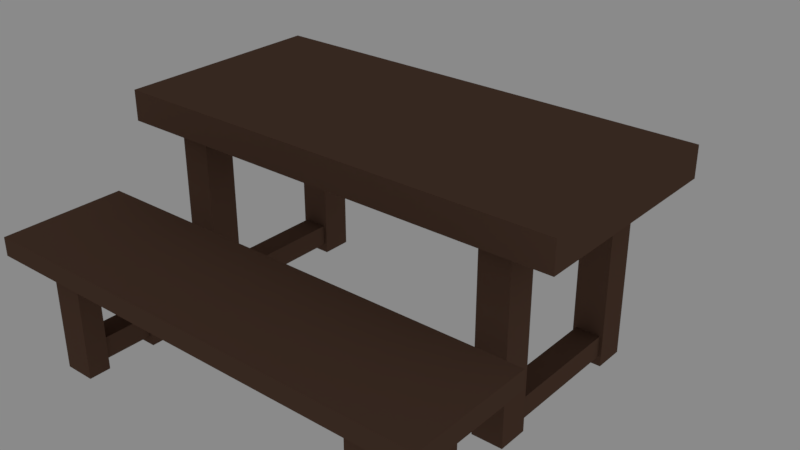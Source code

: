 # Source: table.blend  (saved by Blender 2.78.0; exported with 4.5.12 LTS)
import bpy
from mathutils import Matrix  # noqa: F401  (used for matrix-valued properties, if any)

bpy.ops.wm.read_factory_settings(use_empty=True)
scene = bpy.context.scene
scene.name = 'Scene'

# ---- collections
col_collection_1 = bpy.data.collections.new('Collection 1'); scene.collection.children.link(col_collection_1)
col_collection_2 = bpy.data.collections.new('Collection 2'); scene.collection.children.link(col_collection_2)
col_collection_2.hide_render = True
col_collection_2.hide_viewport = True
col_collection_3 = bpy.data.collections.new('Collection 3'); scene.collection.children.link(col_collection_3)
col_collection_3.hide_render = True
col_collection_3.hide_viewport = True

# ---- materials (node trees are filled in below, after node groups)
mat_wood_1 = bpy.data.materials.new('wood_1')
mat_wood_1.alpha_threshold = 0.0
mat_wood_1.diffuse_color = (0.147, 0.08228, 0.05613, 1.0)
mat_wood_1.roughness = 0.5

# ---- material node trees
mat_wood_1.use_nodes = True; mat_wood_1.node_tree.nodes.clear()
_N = mat_wood_1.node_tree.nodes; _L = mat_wood_1.node_tree.links
n0 = _N.new('ShaderNodeOutputMaterial'); n0.name = 'Material Output'; n0.location = (300, 300)
n1 = _N.new('ShaderNodeBsdfDiffuse'); n1.name = 'Diffuse BSDF'; n1.location = (10, 300)
n1.inputs[0].default_value = (0.147, 0.08228, 0.05613, 1.0)
_L.new(n1.outputs[0], n0.inputs[0])
n0.is_active_output = True

# ---- world
world_world = bpy.data.worlds.new('World'); scene.world = world_world
world_world.use_nodes = True; world_world.node_tree.nodes.clear()
_N = world_world.node_tree.nodes; _L = world_world.node_tree.links
n0 = _N.new('ShaderNodeOutputWorld'); n0.name = 'World Output'; n0.location = (300, 300)
n1 = _N.new('ShaderNodeBackground'); n1.name = 'Background'; n1.location = (10, 300)
n1.inputs[0].default_value = (0.05088, 0.05088, 0.05088, 1.0)
n1.inputs[1].default_value = 5.0
_L.new(n1.outputs[0], n0.inputs[0])
n0.is_active_output = True
world_world.color = (0.05088, 0.05088, 0.05088)
world_world.use_sun_shadow = False
world_world.sun_shadow_jitter_overblur = 0.0
world_world.cycles.sampling_method = 'MANUAL'

# ---- meshes
me_cube_000 = bpy.data.meshes.new('Cube.000')
me_cube_000.from_pydata([(-0.75, -0.05, 0.34), (-0.75, -0.05, 0.4), (-0.75, 0.35, 0.34), (-0.75, 0.35, 0.4), (0.75, -0.05, 0.34), (0.75, -0.05, 0.4), (0.75, 0.35, 0.34), (0.75, 0.35, 0.4), (-0.6, 0.0, 0.0), (-0.6, 0.07, 0.0), (-0.6, 0.3, 0.0), (-0.5, 0.0, 0.0), (-0.5, 0.07, 0.0), (-0.6, 0.23, 7.451e-09), (-0.6, 0.23, 0.34), (-0.6, 0.3, 0.34), (-0.5, 0.23, 7.451e-09), (-0.5, 0.23, 0.34), (-0.5, 0.3, 0.0), (-0.5, 0.3, 0.34), (-0.6, 0.0, 0.34), (-0.6, 0.07, 0.34), (-0.5, 0.0, 0.34), (-0.5, 0.07, 0.34), (-0.59, 0.23, 0.03), (-0.59, 0.23, 0.1), (-0.51, 0.23, 0.03), (-0.51, 0.23, 0.1), (-0.59, 0.07, 0.03), (-0.59, 0.07, 0.1), (-0.51, 0.07, 0.03), (-0.51, 0.07, 0.1), (0.5, 0.0, 0.0), (0.5, 0.07, 0.0), (0.6, 0.0, 0.0), (0.6, 0.07, 0.0), (0.5, 0.0, 0.34), (0.5, 0.07, 0.34), (0.6, 0.0, 0.34), (0.6, 0.07, 0.34), (0.51, 0.23, 0.03), (0.51, 0.23, 0.1), (0.59, 0.23, 0.03), (0.59, 0.23, 0.1), (0.51, 0.07, 0.03), (0.51, 0.07, 0.1), (0.59, 0.07, 0.03), (0.59, 0.07, 0.1), (0.5, 0.3, 0.0), (0.5, 0.23, 7.451e-09), (0.5, 0.23, 0.34), (0.5, 0.3, 0.34), (0.6, 0.23, 7.451e-09), (0.6, 0.23, 0.34), (0.6, 0.3, 0.0), (0.6, 0.3, 0.34)], [], [(0, 1, 3, 2), (2, 3, 7, 6), (6, 7, 5, 4), (4, 5, 1, 0), (2, 6, 4, 0), (7, 3, 1, 5), (26, 27, 31, 30), (11, 12, 23, 22), (8, 9, 12, 11), (13, 14, 15, 10), (10, 15, 19, 18), (18, 19, 17, 16), (16, 17, 14, 13), (9, 8, 20, 21), (8, 11, 22, 20), (12, 9, 21, 23), (18, 16, 13, 10), (25, 24, 28, 29), (24, 26, 30, 28), (27, 25, 29, 31), (42, 43, 47, 46), (34, 35, 39, 38), (32, 33, 35, 34), (33, 32, 36, 37), (32, 34, 38, 36), (35, 33, 37, 39), (41, 40, 44, 45), (40, 42, 46, 44), (43, 41, 45, 47), (49, 50, 51, 48), (48, 51, 55, 54), (54, 55, 53, 52), (52, 53, 50, 49), (54, 52, 49, 48)])
me_cube_000.materials.append(mat_wood_1)
me_cube_000.use_remesh_preserve_volume = False
me_cube_000.use_remesh_preserve_attributes = False
me_cube_000.use_mirror_vertex_groups = False
me_cube_000.update()
me_cube_001 = bpy.data.meshes.new('Cube.001')
me_cube_001.from_pydata([(-0.75, -0.35, 0.6), (-0.75, -0.35, 0.7), (-0.75, 0.35, 0.6), (-0.75, 0.35, 0.7), (0.75, -0.35, 0.6), (0.75, -0.35, 0.7), (0.75, 0.35, 0.6), (0.75, 0.35, 0.7), (-0.5251, -0.2299, 0.55), (-0.5652, -0.27, 0.6), (-0.5251, 0.2299, 0.55), (-0.5652, 0.27, 0.6), (0.5351, -0.2299, 0.55), (0.5753, -0.27, 0.6), (0.5351, 0.2299, 0.55), (0.5753, 0.27, 0.6), (-0.5652, 0.27, 0.55), (-0.5652, -0.27, 0.55), (0.5753, 0.27, 0.55), (0.5753, -0.27, 0.55), (-0.5251, 0.2299, 0.6), (-0.5251, -0.2299, 0.6), (0.5351, 0.2299, 0.6), (0.5351, -0.2299, 0.6), (-0.6, -0.3, 0.0), (-0.6, -0.2, 0.0), (-0.6, 0.3, 0.0), (-0.5, -0.3, 0.0), (-0.5, -0.2, 0.0), (-0.6, 0.2, 7.451e-09), (-0.6, 0.2, 0.6), (-0.6, 0.3, 0.6), (-0.5, 0.2, 7.451e-09), (-0.5, 0.2, 0.6), (-0.5, 0.3, 0.0), (-0.5, 0.3, 0.6), (-0.6, -0.3, 0.6), (-0.6, -0.2, 0.6), (-0.5, -0.3, 0.6), (-0.5, -0.2, 0.6), (-0.59, 0.2, 0.03), (-0.59, 0.2, 0.1), (-0.51, 0.2, 0.03), (-0.51, 0.2, 0.1), (-0.59, -0.2, 0.03), (-0.59, -0.2, 0.1), (-0.51, -0.2, 0.03), (-0.51, -0.2, 0.1), (0.5, -0.3, 0.0), (0.5, -0.2, 0.0), (0.6, -0.3, 0.0), (0.6, -0.2, 0.0), (0.5, -0.3, 0.6), (0.5, -0.2, 0.6), (0.6, -0.3, 0.6), (0.6, -0.2, 0.6), (0.51, 0.2, 0.03), (0.51, 0.2, 0.1), (0.59, 0.2, 0.03), (0.59, 0.2, 0.1), (0.51, -0.2, 0.03), (0.51, -0.2, 0.1), (0.59, -0.2, 0.03), (0.59, -0.2, 0.1), (0.5, 0.3, 0.0), (0.5, 0.2, 7.451e-09), (0.5, 0.2, 0.6), (0.5, 0.3, 0.6), (0.6, 0.2, 7.451e-09), (0.6, 0.2, 0.6), (0.6, 0.3, 0.0), (0.6, 0.3, 0.6)], [], [(0, 1, 3, 2), (2, 3, 7, 6), (6, 7, 5, 4), (4, 5, 1, 0), (2, 6, 4, 0), (7, 3, 1, 5), (17, 9, 11, 16), (16, 11, 15, 18), (18, 15, 13, 19), (19, 13, 9, 17), (14, 12, 23, 22), (10, 8, 17, 16), (14, 10, 16, 18), (12, 14, 18, 19), (8, 12, 19, 17), (8, 10, 20, 21), (12, 8, 21, 23), (10, 14, 22, 20), (42, 43, 47, 46), (27, 28, 39, 38), (24, 25, 28, 27), (29, 30, 31, 26), (26, 31, 35, 34), (34, 35, 33, 32), (32, 33, 30, 29), (25, 24, 36, 37), (24, 27, 38, 36), (28, 25, 37, 39), (34, 32, 29, 26), (41, 40, 44, 45), (40, 42, 46, 44), (43, 41, 45, 47), (58, 59, 63, 62), (50, 51, 55, 54), (48, 49, 51, 50), (49, 48, 52, 53), (48, 50, 54, 52), (51, 49, 53, 55), (57, 56, 60, 61), (56, 58, 62, 60), (59, 57, 61, 63), (65, 66, 67, 64), (64, 67, 71, 70), (70, 71, 69, 68), (68, 69, 66, 65), (70, 68, 65, 64)])
me_cube_001.materials.append(mat_wood_1)
me_cube_001.use_remesh_preserve_volume = False
me_cube_001.use_remesh_preserve_attributes = False
me_cube_001.use_mirror_vertex_groups = False
me_cube_001.update()
me_cylinder = bpy.data.meshes.new('Cylinder')
me_cylinder.from_pydata([(1.192e-08, 0.6, 0.7), (0.3527, 0.4854, 0.7), (0.5706, 0.1854, 0.7), (0.5706, -0.1854, 0.63), (0.5706, -0.1854, 0.7), (0.3527, -0.4854, 0.63), (0.3527, -0.4854, 0.7), (-4.053e-08, -0.6, 0.7), (-0.3527, -0.4854, 0.63), (-0.3527, -0.4854, 0.7), (-0.5706, -0.1854, 0.63), (-0.5706, -0.1854, 0.7), (-0.5706, 0.1854, 0.63), (-0.5706, 0.1854, 0.7), (-0.3527, 0.4854, 0.7), (1.192e-08, 0.6, 0.63), (0.3527, 0.4854, 0.63), (-4.053e-08, -0.6, 0.63), (0.5706, 0.1854, 0.63), (-0.3527, 0.4854, 0.63), (0.4565, -0.1483, 0.63), (0.2821, -0.3883, 0.63), (-0.2821, -0.3883, 0.63), (-0.4565, -0.1483, 0.63), (-0.4565, 0.1483, 0.63), (1.132e-08, 0.48, 0.63), (0.2821, 0.3883, 0.63), (-3.064e-08, -0.48, 0.63), (0.4565, 0.1483, 0.63), (-0.2821, 0.3883, 0.63), (0.226, -0.311, 0.57), (0.3656, -0.1188, 0.57), (-0.3656, -0.1188, 0.57), (-0.226, -0.311, 0.57), (-0.3656, 0.1188, 0.57), (0.226, 0.311, 0.57), (8.44e-10, 0.3844, 0.57), (-0.2821, 0.3883, 0.57), (0.4565, 0.1483, 0.57), (-2.615e-08, -0.3844, 0.57), (0.2821, -0.3883, 0.57), (0.4565, -0.1483, 0.57), (-0.4565, -0.1483, 0.57), (-0.2821, -0.3883, 0.57), (-0.4565, 0.1483, 0.57), (0.2821, 0.3883, 0.57), (1.132e-08, 0.48, 0.57), (0.3656, 0.1188, 0.57), (-3.064e-08, -0.48, 0.57), (-0.226, 0.311, 0.57), (0.226, -0.311, 0.63), (0.3656, -0.1188, 0.63), (-0.3656, -0.1188, 0.63), (-0.226, -0.311, 0.63), (-0.3656, 0.1188, 0.63), (0.226, 0.311, 0.63), (8.44e-10, 0.3844, 0.63), (-2.615e-08, -0.3844, 0.63), (0.3656, 0.1188, 0.63), (-0.226, 0.311, 0.63), (-0.4578, -0.006268, 0.0), (-0.4578, -0.006268, 0.57), (-0.4136, 0.05283, 0.0), (-0.4136, 0.05283, 0.57), (-0.4016, -0.05283, 0.0), (-0.4016, -0.05283, 0.57), (-0.3574, 0.006268, 0.0), (-0.3574, 0.006268, 0.57), (-0.05057, 0.427, 0.0), (-0.05057, 0.427, 0.57), (-0.001457, 0.4817, 0.0), (-0.001457, 0.4817, 0.57), (0.001457, 0.3754, 0.0), (0.001457, 0.3754, 0.57), (0.05057, 0.4301, 0.0), (0.05057, 0.4301, 0.57), (-0.04884, -0.4395, 0.0), (-0.04884, -0.4395, 0.57), (-0.01321, -0.3743, 0.0), (-0.01321, -0.3743, 0.57), (0.01321, -0.477, 0.0), (0.01321, -0.477, 0.57), (0.04884, -0.4117, 0.0), (0.04884, -0.4117, 0.57), (0.3572, 0.005173, 0.0), (0.3572, 0.005173, 0.57), (0.4125, 0.05294, 0.0), (0.4125, 0.05294, 0.57), (0.4027, -0.05294, 0.0), (0.4027, -0.05294, 0.57), (0.4579, -0.005173, 0.0), (0.4579, -0.005173, 0.57)], [], [(15, 0, 1, 16), (16, 1, 2, 18), (18, 2, 4, 3), (3, 4, 6, 5), (5, 6, 7, 17), (17, 7, 9, 8), (8, 9, 11, 10), (10, 11, 13, 12), (12, 13, 14, 19), (19, 14, 0, 15), (11, 9, 7, 6), (13, 11, 6, 4), (14, 13, 4, 2), (0, 14, 2, 1), (5, 17, 8, 10), (3, 5, 10, 12), (18, 3, 12, 19), (16, 18, 19, 15), (49, 36, 56, 59), (32, 34, 54, 52), (47, 31, 51, 58), (34, 49, 59, 54), (29, 25, 46, 37), (20, 21, 40, 41), (21, 27, 48, 40), (22, 23, 42, 43), (27, 22, 43, 48), (26, 28, 38, 45), (23, 24, 44, 42), (24, 29, 37, 44), (28, 20, 41, 38), (25, 26, 45, 46), (30, 31, 41, 40), (32, 33, 43, 42), (34, 32, 42, 44), (35, 36, 46, 45), (47, 35, 45, 38), (31, 47, 38, 41), (39, 30, 40, 48), (33, 39, 48, 43), (49, 34, 44, 37), (36, 49, 37, 46), (30, 39, 57, 50), (36, 35, 55, 56), (31, 30, 50, 51), (39, 33, 53, 57), (35, 47, 58, 55), (33, 32, 52, 53), (60, 61, 63, 62), (62, 63, 67, 66), (66, 67, 65, 64), (64, 65, 61, 60), (62, 66, 64, 60), (68, 69, 71, 70), (70, 71, 75, 74), (74, 75, 73, 72), (72, 73, 69, 68), (70, 74, 72, 68), (76, 77, 79, 78), (78, 79, 83, 82), (82, 83, 81, 80), (80, 81, 77, 76), (78, 82, 80, 76), (84, 85, 87, 86), (86, 87, 91, 90), (90, 91, 89, 88), (88, 89, 85, 84), (86, 90, 88, 84)])
me_cylinder.materials.append(mat_wood_1)
me_cylinder.use_remesh_preserve_volume = False
me_cylinder.use_remesh_preserve_attributes = False
me_cylinder.use_mirror_vertex_groups = False
me_cylinder.update()
me_cylinder_001 = bpy.data.meshes.new('Cylinder.001')
me_cylinder_001.from_pydata([(4.187e-09, 0.2004, 0.4008), (0.1239, 0.1621, 0.4008), (0.2004, 0.06193, 0.4008), (0.2004, -0.06193, 0.3607), (0.2004, -0.06193, 0.4008), (0.1239, -0.1621, 0.3607), (0.1239, -0.1621, 0.4008), (-1.424e-08, -0.2004, 0.4008), (-0.1239, -0.1621, 0.3607), (-0.1239, -0.1621, 0.4008), (-0.2004, -0.06193, 0.3607), (-0.2004, -0.06193, 0.4008), (-0.2004, 0.06193, 0.3607), (-0.2004, 0.06193, 0.4008), (-0.1239, 0.1621, 0.4008), (4.187e-09, 0.2004, 0.3607), (0.1239, 0.1621, 0.3607), (-1.424e-08, -0.2004, 0.3607), (0.2004, 0.06193, 0.3607), (-0.1239, 0.1621, 0.3607), (0.1603, -0.04954, 0.3607), (0.09909, -0.1297, 0.3607), (-0.09909, -0.1297, 0.3607), (-0.1603, -0.04954, 0.3607), (-0.1603, 0.04954, 0.3607), (3.977e-09, 0.1603, 0.3607), (0.09909, 0.1297, 0.3607), (-1.076e-08, -0.1603, 0.3607), (0.1603, 0.04954, 0.3607), (-0.09909, 0.1297, 0.3607), (0.07936, -0.1039, 0.3264), (0.1284, -0.03968, 0.3264), (-0.1284, -0.03968, 0.3264), (-0.07936, -0.1039, 0.3264), (-0.1284, 0.03968, 0.3264), (0.07936, 0.1039, 0.3264), (2.964e-10, 0.1284, 0.3264), (-0.09909, 0.1297, 0.3264), (0.1603, 0.04954, 0.3264), (-9.183e-09, -0.1284, 0.3264), (0.09909, -0.1297, 0.3264), (0.1603, -0.04954, 0.3264), (-0.1603, -0.04954, 0.3264), (-0.09909, -0.1297, 0.3264), (-0.1603, 0.04954, 0.3264), (0.09909, 0.1297, 0.3264), (3.977e-09, 0.1603, 0.3264), (0.1284, 0.03968, 0.3264), (-1.076e-08, -0.1603, 0.3264), (-0.07936, 0.1039, 0.3264), (0.07936, -0.1039, 0.3607), (0.1284, -0.03968, 0.3607), (-0.1284, -0.03968, 0.3607), (-0.07936, -0.1039, 0.3607), (-0.1284, 0.03968, 0.3607), (0.07936, 0.1039, 0.3607), (2.964e-10, 0.1284, 0.3607), (-9.183e-09, -0.1284, 0.3607), (0.1284, 0.03968, 0.3607), (-0.07936, 0.1039, 0.3607), (-0.2172, -0.002094, 0.000576), (-0.1538, -0.002094, 0.337), (-0.2019, 0.01765, 0.000576), (-0.1385, 0.01765, 0.3343), (-0.1978, -0.01765, 0.000576), (-0.1344, -0.01765, 0.3336), (-0.1825, 0.002094, 0.000576), (-0.1191, 0.002094, 0.3309), (0.1386, -0.1794, 0.000576), (0.08809, -0.1236, 0.3348), (0.1343, -0.1552, 0.000576), (0.08374, -0.09934, 0.3297), (0.163, -0.1743, 0.000576), (0.1125, -0.1185, 0.3382), (0.1586, -0.1501, 0.000576), (0.1081, -0.09424, 0.3332), (0.1368, 0.1536, 0.000576), (0.08622, 0.0978, 0.3298), (0.137, 0.1783, 0.000576), (0.08647, 0.1225, 0.3342), (0.1615, 0.1526, 0.000576), (0.111, 0.09679, 0.334), (0.1618, 0.1773, 0.000576), (0.1112, 0.1215, 0.3384)], [], [(15, 0, 1, 16), (16, 1, 2, 18), (18, 2, 4, 3), (3, 4, 6, 5), (5, 6, 7, 17), (17, 7, 9, 8), (8, 9, 11, 10), (10, 11, 13, 12), (12, 13, 14, 19), (19, 14, 0, 15), (11, 9, 7, 6), (13, 11, 6, 4), (14, 13, 4, 2), (0, 14, 2, 1), (5, 17, 8, 10), (3, 5, 10, 12), (18, 3, 12, 19), (16, 18, 19, 15), (49, 36, 56, 59), (32, 34, 54, 52), (47, 31, 51, 58), (34, 49, 59, 54), (29, 25, 46, 37), (20, 21, 40, 41), (21, 27, 48, 40), (22, 23, 42, 43), (27, 22, 43, 48), (26, 28, 38, 45), (23, 24, 44, 42), (24, 29, 37, 44), (28, 20, 41, 38), (25, 26, 45, 46), (30, 31, 41, 40), (32, 33, 43, 42), (34, 32, 42, 44), (35, 36, 46, 45), (47, 35, 45, 38), (31, 47, 38, 41), (39, 30, 40, 48), (33, 39, 48, 43), (49, 34, 44, 37), (36, 49, 37, 46), (30, 39, 57, 50), (36, 35, 55, 56), (31, 30, 50, 51), (39, 33, 53, 57), (35, 47, 58, 55), (33, 32, 52, 53), (60, 61, 63, 62), (62, 63, 67, 66), (66, 67, 65, 64), (64, 65, 61, 60), (62, 66, 64, 60), (68, 69, 71, 70), (70, 71, 75, 74), (74, 75, 73, 72), (72, 73, 69, 68), (70, 74, 72, 68), (76, 77, 79, 78), (78, 79, 83, 82), (82, 83, 81, 80), (80, 81, 77, 76), (78, 82, 80, 76)])
me_cylinder_001.materials.append(mat_wood_1)
me_cylinder_001.use_remesh_preserve_volume = False
me_cylinder_001.use_remesh_preserve_attributes = False
me_cylinder_001.use_mirror_vertex_groups = False
me_cylinder_001.update()

# ---- objects
ob_bench = bpy.data.objects.new('bench', me_cube_000)
ob_table = bpy.data.objects.new('table', me_cube_001)
ob_round_table = bpy.data.objects.new('round_table', me_cylinder)
ob_stool = bpy.data.objects.new('stool', me_cylinder_001)

# ---- transforms, parenting, visibility, modifiers, constraints
ob_bench.location = (0.0, -0.8, 0.0)
ob_bench.hide_viewport = True
ob_bench.lineart.crease_threshold = 0.0
ob_table.location = (0.0, 0.0, 0.0)
ob_table.lineart.crease_threshold = 0.0
ob_round_table.location = (0.0, 0.0, 0.0)
ob_round_table.scale = (0.6134, 0.5833, 1.0)
ob_round_table.hide_viewport = True
ob_round_table.lineart.crease_threshold = 0.0
ob_stool.location = (0.0, 0.0, 0.0)
ob_stool.hide_viewport = True
ob_stool.lineart.crease_threshold = 0.0

# ---- collection membership
col_collection_1.objects.link(ob_bench)
col_collection_1.objects.link(ob_table)
col_collection_2.objects.link(ob_round_table)
col_collection_3.objects.link(ob_stool)

# ---- scene / render settings (as saved in the file)
scene.frame_start = 1; scene.frame_end = 250; scene.frame_set(2)
scene.render.engine = 'CYCLES'
scene.render.resolution_percentage = 50
scene.render.dither_intensity = 0.0
scene.cycles.use_denoising = False
scene.cycles.samples = 128
scene.cycles.sampling_pattern = 'TABULATED_SOBOL'
scene.cycles.light_sampling_threshold = 0.0
scene.cycles.use_adaptive_sampling = False
scene.cycles.use_light_tree = False
scene.cycles.blur_glossy = 0.0
scene.cycles.sample_clamp_indirect = 0.0
scene.view_settings.view_transform = 'Standard'
bpy.context.view_layer.update()

# ---- added for rendering (the .blend has no active camera): camera
cam_auto = bpy.data.cameras.new('AutoCamera')
cam_auto.lens = 50.0
cam_auto.sensor_width = 36.0
cam_auto.clip_end = 1000.0
ob_auto_camera = bpy.data.objects.new('AutoCamera', cam_auto)
scene.collection.objects.link(ob_auto_camera)
ob_auto_camera.location = (1.89163, -2.26995, 1.8633)
ob_auto_camera.rotation_euler = (1.09748, -7.21219e-08, 0.694738)
scene.camera = ob_auto_camera
bpy.context.view_layer.update()
